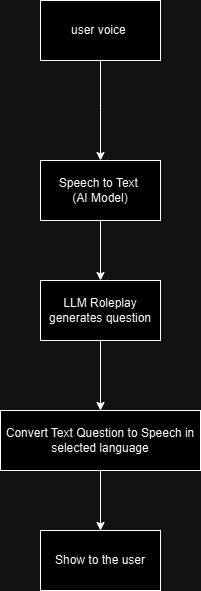

The diagram above was exported from draw.io. Its source (the exported page's mxGraphModel, read from the mxfile embedded in the PNG):
<mxGraphModel dx="1050" dy="557" grid="1" gridSize="10" guides="1" tooltips="1" connect="1" arrows="1" fold="1" page="1" pageScale="1" pageWidth="850" pageHeight="1100" math="0" shadow="0">
  <root>
    <mxCell id="0" />
    <mxCell id="1" parent="0" />
    <mxCell id="nGckjOWzo8Y7FrB_ZubM-2" style="edgeStyle=orthogonalEdgeStyle;rounded=0;orthogonalLoop=1;jettySize=auto;html=1;" edge="1" parent="1" source="nGckjOWzo8Y7FrB_ZubM-1">
      <mxGeometry relative="1" as="geometry">
        <mxPoint x="370" y="300" as="targetPoint" />
      </mxGeometry>
    </mxCell>
    <mxCell id="nGckjOWzo8Y7FrB_ZubM-1" value="user voice&amp;nbsp;" style="rounded=0;whiteSpace=wrap;html=1;" vertex="1" parent="1">
      <mxGeometry x="310" y="140" width="120" height="60" as="geometry" />
    </mxCell>
    <mxCell id="nGckjOWzo8Y7FrB_ZubM-5" style="edgeStyle=orthogonalEdgeStyle;rounded=0;orthogonalLoop=1;jettySize=auto;html=1;entryX=0.5;entryY=0;entryDx=0;entryDy=0;" edge="1" parent="1" source="nGckjOWzo8Y7FrB_ZubM-3" target="nGckjOWzo8Y7FrB_ZubM-4">
      <mxGeometry relative="1" as="geometry" />
    </mxCell>
    <mxCell id="nGckjOWzo8Y7FrB_ZubM-3" value="Speech to Text&amp;nbsp;&lt;br&gt;(AI Model)" style="rounded=0;whiteSpace=wrap;html=1;" vertex="1" parent="1">
      <mxGeometry x="310" y="300" width="120" height="60" as="geometry" />
    </mxCell>
    <mxCell id="nGckjOWzo8Y7FrB_ZubM-8" style="edgeStyle=orthogonalEdgeStyle;rounded=0;orthogonalLoop=1;jettySize=auto;html=1;entryX=0.5;entryY=0;entryDx=0;entryDy=0;" edge="1" parent="1" source="nGckjOWzo8Y7FrB_ZubM-4" target="nGckjOWzo8Y7FrB_ZubM-6">
      <mxGeometry relative="1" as="geometry" />
    </mxCell>
    <mxCell id="nGckjOWzo8Y7FrB_ZubM-4" value="LLM Roleplay&lt;br&gt;generates question" style="rounded=0;whiteSpace=wrap;html=1;" vertex="1" parent="1">
      <mxGeometry x="310" y="420" width="120" height="60" as="geometry" />
    </mxCell>
    <mxCell id="nGckjOWzo8Y7FrB_ZubM-11" style="edgeStyle=orthogonalEdgeStyle;rounded=0;orthogonalLoop=1;jettySize=auto;html=1;" edge="1" parent="1" source="nGckjOWzo8Y7FrB_ZubM-6" target="nGckjOWzo8Y7FrB_ZubM-9">
      <mxGeometry relative="1" as="geometry" />
    </mxCell>
    <mxCell id="nGckjOWzo8Y7FrB_ZubM-6" value="Convert Text Question to Speech in selected language" style="rounded=0;whiteSpace=wrap;html=1;" vertex="1" parent="1">
      <mxGeometry x="270" y="550" width="200" height="60" as="geometry" />
    </mxCell>
    <mxCell id="nGckjOWzo8Y7FrB_ZubM-9" value="Show to the user" style="rounded=0;whiteSpace=wrap;html=1;" vertex="1" parent="1">
      <mxGeometry x="310" y="670" width="120" height="60" as="geometry" />
    </mxCell>
  </root>
</mxGraphModel>